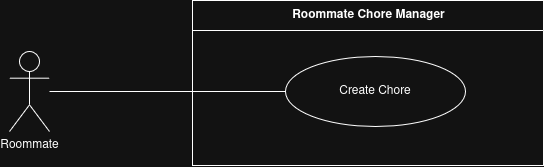

The diagram above was exported from draw.io. Its source (the exported page's mxGraphModel, read from the mxfile embedded in the PNG):
<mxGraphModel dx="689" dy="813" grid="0" gridSize="10" guides="1" tooltips="1" connect="1" arrows="1" fold="1" page="0" pageScale="1" pageWidth="850" pageHeight="1100" math="0" shadow="0">
  <root>
    <mxCell id="0" />
    <mxCell id="1" parent="0" />
    <mxCell id="BjmYZ9aMW0Xf6FhR0G0Z-1" parent="1" style="shape=umlActor;verticalLabelPosition=bottom;verticalAlign=top;html=1;" value="Roommate" vertex="1">
      <mxGeometry height="80" width="40" x="154" y="260" as="geometry" />
    </mxCell>
    <mxCell id="BjmYZ9aMW0Xf6FhR0G0Z-2" parent="1" style="swimlane;html=1;startSize=30;horizontal=1;rounded=0;" value="Roommate Chore Manager" vertex="1">
      <mxGeometry height="165" width="351" x="337" y="209" as="geometry" />
    </mxCell>
    <mxCell id="BjmYZ9aMW0Xf6FhR0G0Z-3" parent="1" style="ellipse;whiteSpace=wrap;html=1;" value="Create Chore" vertex="1">
      <mxGeometry height="70" width="180" x="430" y="265" as="geometry" />
    </mxCell>
    <mxCell id="BjmYZ9aMW0Xf6FhR0G0Z-4" edge="1" parent="1" source="BjmYZ9aMW0Xf6FhR0G0Z-1" style="endArrow=none;html=1;rounded=0;" target="BjmYZ9aMW0Xf6FhR0G0Z-3">
      <mxGeometry relative="1" as="geometry" />
    </mxCell>
  </root>
</mxGraphModel>